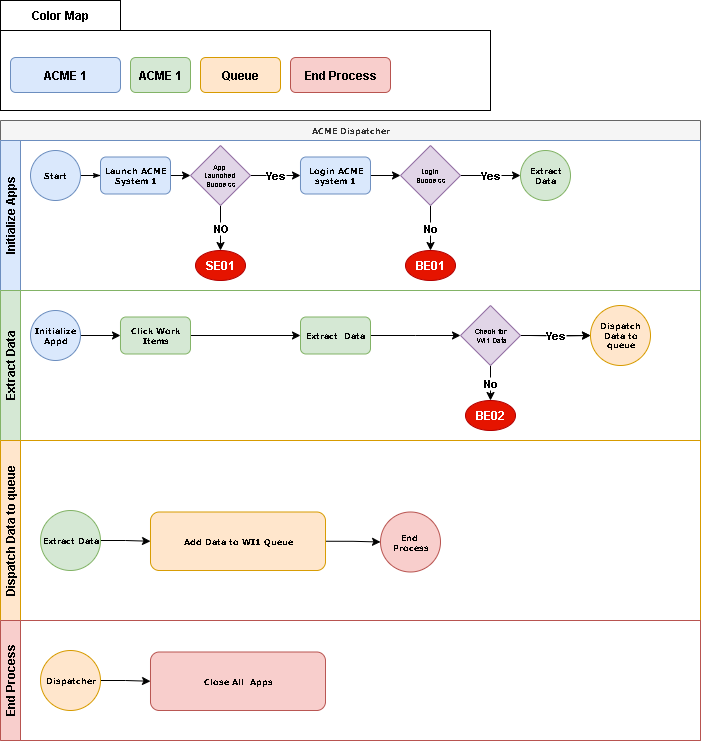

The diagram above was exported from draw.io. Its source (the exported page's mxGraphModel, read from the mxfile embedded in the PNG):
<mxGraphModel dx="1042" dy="1476" grid="1" gridSize="10" guides="1" tooltips="1" connect="1" arrows="1" fold="1" page="1" pageScale="1" pageWidth="1100" pageHeight="850" background="none" math="0" shadow="0">
  <root>
    <mxCell id="0" />
    <mxCell id="1" parent="0" />
    <mxCell id="2b4e8129b02d487f-1" value="ACME Dispatcher" style="swimlane;html=1;childLayout=stackLayout;horizontal=1;startSize=20;horizontalStack=0;rounded=0;shadow=0;labelBackgroundColor=none;strokeWidth=1;fontFamily=Verdana;fontSize=8;align=center;fillColor=#f5f5f5;fontColor=#333333;strokeColor=#666666;" parent="1" vertex="1">
      <mxGeometry x="180" y="60" width="700" height="620" as="geometry">
        <mxRectangle x="180" y="70" width="60" height="20" as="alternateBounds" />
      </mxGeometry>
    </mxCell>
    <mxCell id="2b4e8129b02d487f-2" value="Initialize Apps" style="swimlane;html=1;startSize=20;horizontal=0;fillColor=#dae8fc;strokeColor=#6c8ebf;" parent="2b4e8129b02d487f-1" vertex="1">
      <mxGeometry y="20" width="700" height="150" as="geometry" />
    </mxCell>
    <mxCell id="2b4e8129b02d487f-18" style="edgeStyle=orthogonalEdgeStyle;rounded=0;html=1;labelBackgroundColor=none;startArrow=none;startFill=0;startSize=5;endArrow=classicThin;endFill=1;endSize=5;jettySize=auto;orthogonalLoop=1;strokeWidth=1;fontFamily=Verdana;fontSize=8" parent="2b4e8129b02d487f-2" source="2b4e8129b02d487f-5" target="2b4e8129b02d487f-6" edge="1">
      <mxGeometry relative="1" as="geometry" />
    </mxCell>
    <mxCell id="2b4e8129b02d487f-5" value="Start" style="ellipse;whiteSpace=wrap;html=1;rounded=0;shadow=0;labelBackgroundColor=none;strokeWidth=1;fontFamily=Verdana;fontSize=8;align=center;fillColor=#dae8fc;strokeColor=#6c8ebf;fontStyle=1" parent="2b4e8129b02d487f-2" vertex="1">
      <mxGeometry x="30" y="10" width="50" height="50" as="geometry" />
    </mxCell>
    <mxCell id="lynWyJ27UmlPL52xSpIG-3" style="edgeStyle=orthogonalEdgeStyle;rounded=0;orthogonalLoop=1;jettySize=auto;html=1;exitX=1;exitY=0.5;exitDx=0;exitDy=0;entryX=0;entryY=0.5;entryDx=0;entryDy=0;" parent="2b4e8129b02d487f-2" source="2b4e8129b02d487f-6" target="lynWyJ27UmlPL52xSpIG-2" edge="1">
      <mxGeometry relative="1" as="geometry" />
    </mxCell>
    <mxCell id="2b4e8129b02d487f-6" value="Launch ACME System 1" style="rounded=1;whiteSpace=wrap;html=1;shadow=0;labelBackgroundColor=none;strokeWidth=1;fontFamily=Verdana;fontSize=8;align=center;fillColor=#dae8fc;strokeColor=#6c8ebf;fontStyle=1" parent="2b4e8129b02d487f-2" vertex="1">
      <mxGeometry x="100" y="16.49999999999997" width="70" height="37" as="geometry" />
    </mxCell>
    <mxCell id="lynWyJ27UmlPL52xSpIG-4" value="NO" style="edgeStyle=orthogonalEdgeStyle;rounded=0;orthogonalLoop=1;jettySize=auto;html=1;exitX=0.5;exitY=1;exitDx=0;exitDy=0;entryX=0.5;entryY=0;entryDx=0;entryDy=0;fontStyle=1" parent="2b4e8129b02d487f-2" source="lynWyJ27UmlPL52xSpIG-2" target="lynWyJ27UmlPL52xSpIG-1" edge="1">
      <mxGeometry relative="1" as="geometry" />
    </mxCell>
    <mxCell id="lynWyJ27UmlPL52xSpIG-6" value="Yes" style="edgeStyle=orthogonalEdgeStyle;rounded=0;orthogonalLoop=1;jettySize=auto;html=1;exitX=1;exitY=0.5;exitDx=0;exitDy=0;entryX=0;entryY=0.5;entryDx=0;entryDy=0;fontStyle=1" parent="2b4e8129b02d487f-2" source="lynWyJ27UmlPL52xSpIG-2" target="lynWyJ27UmlPL52xSpIG-5" edge="1">
      <mxGeometry relative="1" as="geometry" />
    </mxCell>
    <mxCell id="lynWyJ27UmlPL52xSpIG-2" value="App&amp;nbsp;&lt;div&gt;Launched&amp;nbsp;&lt;/div&gt;&lt;div&gt;Success&lt;/div&gt;" style="rhombus;whiteSpace=wrap;html=1;fillColor=#e1d5e7;strokeColor=#9673a6;fontSize=7;fontStyle=1" parent="2b4e8129b02d487f-2" vertex="1">
      <mxGeometry x="190" y="5" width="60" height="60" as="geometry" />
    </mxCell>
    <mxCell id="lynWyJ27UmlPL52xSpIG-1" value="SE01" style="ellipse;whiteSpace=wrap;html=1;fontStyle=1;fillColor=#e51400;fontColor=#ffffff;strokeColor=#B20000;" parent="2b4e8129b02d487f-2" vertex="1">
      <mxGeometry x="195" y="110" width="50" height="30" as="geometry" />
    </mxCell>
    <mxCell id="lynWyJ27UmlPL52xSpIG-8" style="edgeStyle=orthogonalEdgeStyle;rounded=0;orthogonalLoop=1;jettySize=auto;html=1;exitX=1;exitY=0.5;exitDx=0;exitDy=0;entryX=0;entryY=0.5;entryDx=0;entryDy=0;" parent="2b4e8129b02d487f-2" source="lynWyJ27UmlPL52xSpIG-5" target="lynWyJ27UmlPL52xSpIG-7" edge="1">
      <mxGeometry relative="1" as="geometry" />
    </mxCell>
    <mxCell id="lynWyJ27UmlPL52xSpIG-5" value="Login ACME system 1" style="rounded=1;whiteSpace=wrap;html=1;shadow=0;labelBackgroundColor=none;strokeWidth=1;fontFamily=Verdana;fontSize=8;align=center;fillColor=#dae8fc;strokeColor=#6c8ebf;fontStyle=1" parent="2b4e8129b02d487f-2" vertex="1">
      <mxGeometry x="300" y="16.5" width="70" height="37" as="geometry" />
    </mxCell>
    <mxCell id="lynWyJ27UmlPL52xSpIG-11" value="No" style="edgeStyle=orthogonalEdgeStyle;rounded=0;orthogonalLoop=1;jettySize=auto;html=1;exitX=0.5;exitY=1;exitDx=0;exitDy=0;fontStyle=1" parent="2b4e8129b02d487f-2" source="lynWyJ27UmlPL52xSpIG-7" target="lynWyJ27UmlPL52xSpIG-9" edge="1">
      <mxGeometry relative="1" as="geometry" />
    </mxCell>
    <mxCell id="lynWyJ27UmlPL52xSpIG-13" value="Yes" style="edgeStyle=orthogonalEdgeStyle;rounded=0;orthogonalLoop=1;jettySize=auto;html=1;exitX=1;exitY=0.5;exitDx=0;exitDy=0;entryX=0;entryY=0.5;entryDx=0;entryDy=0;fontStyle=1" parent="2b4e8129b02d487f-2" source="lynWyJ27UmlPL52xSpIG-7" edge="1">
      <mxGeometry relative="1" as="geometry">
        <mxPoint x="520" y="35" as="targetPoint" />
      </mxGeometry>
    </mxCell>
    <mxCell id="lynWyJ27UmlPL52xSpIG-7" value="Login&amp;nbsp;&lt;div&gt;Success&lt;/div&gt;" style="rhombus;whiteSpace=wrap;html=1;fillColor=#e1d5e7;strokeColor=#9673a6;fontSize=7;fontStyle=1" parent="2b4e8129b02d487f-2" vertex="1">
      <mxGeometry x="400" y="5" width="60" height="60" as="geometry" />
    </mxCell>
    <mxCell id="lynWyJ27UmlPL52xSpIG-9" value="BE01" style="ellipse;whiteSpace=wrap;html=1;fontStyle=1;fillColor=#e51400;fontColor=#ffffff;strokeColor=#B20000;" parent="2b4e8129b02d487f-2" vertex="1">
      <mxGeometry x="405" y="110" width="50" height="30" as="geometry" />
    </mxCell>
    <mxCell id="lynWyJ27UmlPL52xSpIG-25" value="Extract Data" style="ellipse;whiteSpace=wrap;html=1;rounded=0;shadow=0;labelBackgroundColor=none;strokeWidth=1;fontFamily=Verdana;fontSize=8;align=center;fillColor=#d5e8d4;strokeColor=#82b366;fontStyle=1" parent="2b4e8129b02d487f-2" vertex="1">
      <mxGeometry x="520" y="10" width="50" height="50" as="geometry" />
    </mxCell>
    <mxCell id="2b4e8129b02d487f-3" value="Extract Data" style="swimlane;html=1;startSize=20;horizontal=0;fillColor=#d5e8d4;strokeColor=#82b366;" parent="2b4e8129b02d487f-1" vertex="1">
      <mxGeometry y="170" width="700" height="150" as="geometry" />
    </mxCell>
    <mxCell id="lynWyJ27UmlPL52xSpIG-29" style="edgeStyle=orthogonalEdgeStyle;rounded=0;orthogonalLoop=1;jettySize=auto;html=1;exitX=1;exitY=0.5;exitDx=0;exitDy=0;entryX=0;entryY=0.5;entryDx=0;entryDy=0;" parent="2b4e8129b02d487f-3" source="lynWyJ27UmlPL52xSpIG-27" target="lynWyJ27UmlPL52xSpIG-28" edge="1">
      <mxGeometry relative="1" as="geometry" />
    </mxCell>
    <mxCell id="lynWyJ27UmlPL52xSpIG-27" value="Initialize Appd" style="ellipse;whiteSpace=wrap;html=1;rounded=0;shadow=0;labelBackgroundColor=none;strokeWidth=1;fontFamily=Verdana;fontSize=8;align=center;fillColor=#dae8fc;strokeColor=#6c8ebf;fontStyle=1" parent="2b4e8129b02d487f-3" vertex="1">
      <mxGeometry x="30" y="20" width="50" height="50" as="geometry" />
    </mxCell>
    <mxCell id="lynWyJ27UmlPL52xSpIG-32" style="edgeStyle=orthogonalEdgeStyle;rounded=0;orthogonalLoop=1;jettySize=auto;html=1;exitX=1;exitY=0.5;exitDx=0;exitDy=0;entryX=0;entryY=0.5;entryDx=0;entryDy=0;" parent="2b4e8129b02d487f-3" source="lynWyJ27UmlPL52xSpIG-28" target="lynWyJ27UmlPL52xSpIG-35" edge="1">
      <mxGeometry relative="1" as="geometry">
        <mxPoint x="230" y="45" as="targetPoint" />
      </mxGeometry>
    </mxCell>
    <mxCell id="lynWyJ27UmlPL52xSpIG-28" value="Click Work Items" style="rounded=1;whiteSpace=wrap;html=1;shadow=0;labelBackgroundColor=none;strokeWidth=1;fontFamily=Verdana;fontSize=8;align=center;fillColor=#d5e8d4;strokeColor=#82b366;fontStyle=1" parent="2b4e8129b02d487f-3" vertex="1">
      <mxGeometry x="120" y="26.5" width="70" height="37" as="geometry" />
    </mxCell>
    <mxCell id="lynWyJ27UmlPL52xSpIG-38" style="edgeStyle=orthogonalEdgeStyle;rounded=0;orthogonalLoop=1;jettySize=auto;html=1;exitX=1;exitY=0.5;exitDx=0;exitDy=0;entryX=0;entryY=0.5;entryDx=0;entryDy=0;" parent="2b4e8129b02d487f-3" source="lynWyJ27UmlPL52xSpIG-35" edge="1">
      <mxGeometry relative="1" as="geometry">
        <mxPoint x="460" y="45" as="targetPoint" />
      </mxGeometry>
    </mxCell>
    <mxCell id="lynWyJ27UmlPL52xSpIG-35" value="Extract&amp;nbsp; Data" style="rounded=1;whiteSpace=wrap;html=1;shadow=0;labelBackgroundColor=none;strokeWidth=1;fontFamily=Verdana;fontSize=8;align=center;fillColor=#d5e8d4;strokeColor=#82b366;fontStyle=1" parent="2b4e8129b02d487f-3" vertex="1">
      <mxGeometry x="300" y="26.5" width="70" height="37" as="geometry" />
    </mxCell>
    <mxCell id="lynWyJ27UmlPL52xSpIG-40" style="edgeStyle=orthogonalEdgeStyle;rounded=0;orthogonalLoop=1;jettySize=auto;html=1;exitX=1;exitY=0.5;exitDx=0;exitDy=0;entryX=0;entryY=0.5;entryDx=0;entryDy=0;" parent="2b4e8129b02d487f-3" target="lynWyJ27UmlPL52xSpIG-39" edge="1">
      <mxGeometry relative="1" as="geometry">
        <mxPoint x="530" y="45" as="sourcePoint" />
      </mxGeometry>
    </mxCell>
    <mxCell id="lynWyJ27UmlPL52xSpIG-39" value="Dispatch Data to queue" style="ellipse;whiteSpace=wrap;html=1;rounded=0;shadow=0;labelBackgroundColor=none;strokeWidth=1;fontFamily=Verdana;fontSize=8;align=center;fillColor=#ffe6cc;strokeColor=#d79b00;fontStyle=1" parent="2b4e8129b02d487f-3" vertex="1">
      <mxGeometry x="590" y="15" width="60" height="60" as="geometry" />
    </mxCell>
    <mxCell id="GSp-Npbws65uHioVgP-B-2" value="Yes" style="edgeStyle=orthogonalEdgeStyle;rounded=0;orthogonalLoop=1;jettySize=auto;html=1;fontStyle=1" parent="2b4e8129b02d487f-3" source="GSp-Npbws65uHioVgP-B-1" target="lynWyJ27UmlPL52xSpIG-39" edge="1">
      <mxGeometry relative="1" as="geometry" />
    </mxCell>
    <mxCell id="GSp-Npbws65uHioVgP-B-4" value="No" style="edgeStyle=orthogonalEdgeStyle;rounded=0;orthogonalLoop=1;jettySize=auto;html=1;exitX=0.5;exitY=1;exitDx=0;exitDy=0;entryX=0.5;entryY=0;entryDx=0;entryDy=0;fontStyle=1" parent="2b4e8129b02d487f-3" source="GSp-Npbws65uHioVgP-B-1" target="GSp-Npbws65uHioVgP-B-3" edge="1">
      <mxGeometry relative="1" as="geometry" />
    </mxCell>
    <mxCell id="GSp-Npbws65uHioVgP-B-1" value="Check for&lt;div&gt;&amp;nbsp;WI1 Data&lt;/div&gt;" style="rhombus;whiteSpace=wrap;html=1;fillColor=#e1d5e7;strokeColor=#9673a6;fontSize=7;fontStyle=1" parent="2b4e8129b02d487f-3" vertex="1">
      <mxGeometry x="460" y="15" width="60" height="60" as="geometry" />
    </mxCell>
    <mxCell id="GSp-Npbws65uHioVgP-B-3" value="BE02" style="ellipse;whiteSpace=wrap;html=1;fontStyle=1;fillColor=#e51400;fontColor=#ffffff;strokeColor=#B20000;" parent="2b4e8129b02d487f-3" vertex="1">
      <mxGeometry x="465" y="110" width="50" height="30" as="geometry" />
    </mxCell>
    <mxCell id="2b4e8129b02d487f-4" value="Dispatch Data to queue" style="swimlane;html=1;startSize=20;horizontal=0;fillColor=#ffe6cc;strokeColor=#d79b00;" parent="2b4e8129b02d487f-1" vertex="1">
      <mxGeometry y="320" width="700" height="180" as="geometry" />
    </mxCell>
    <mxCell id="lynWyJ27UmlPL52xSpIG-43" style="edgeStyle=orthogonalEdgeStyle;rounded=0;orthogonalLoop=1;jettySize=auto;html=1;exitX=1;exitY=0.5;exitDx=0;exitDy=0;entryX=0;entryY=0.5;entryDx=0;entryDy=0;" parent="2b4e8129b02d487f-4" source="lynWyJ27UmlPL52xSpIG-41" target="lynWyJ27UmlPL52xSpIG-42" edge="1">
      <mxGeometry relative="1" as="geometry" />
    </mxCell>
    <mxCell id="lynWyJ27UmlPL52xSpIG-41" value="Extract Data" style="ellipse;whiteSpace=wrap;html=1;rounded=0;shadow=0;labelBackgroundColor=none;strokeWidth=1;fontFamily=Verdana;fontSize=8;align=center;fillColor=#d5e8d4;strokeColor=#82b366;fontStyle=1" parent="2b4e8129b02d487f-4" vertex="1">
      <mxGeometry x="40" y="70" width="60" height="60" as="geometry" />
    </mxCell>
    <mxCell id="1OjE62tyuyLLdJsUuW6--6" style="edgeStyle=orthogonalEdgeStyle;rounded=0;orthogonalLoop=1;jettySize=auto;html=1;exitX=1;exitY=0.5;exitDx=0;exitDy=0;entryX=0;entryY=0.5;entryDx=0;entryDy=0;" parent="2b4e8129b02d487f-4" source="lynWyJ27UmlPL52xSpIG-42" target="1OjE62tyuyLLdJsUuW6--5" edge="1">
      <mxGeometry relative="1" as="geometry" />
    </mxCell>
    <mxCell id="lynWyJ27UmlPL52xSpIG-42" value="Add Data to WI1 Queue" style="rounded=1;whiteSpace=wrap;html=1;shadow=0;labelBackgroundColor=none;strokeWidth=1;fontFamily=Verdana;fontSize=8;align=center;fillColor=#ffe6cc;strokeColor=#d79b00;fontStyle=1" parent="2b4e8129b02d487f-4" vertex="1">
      <mxGeometry x="150" y="71.5" width="175" height="58.5" as="geometry" />
    </mxCell>
    <mxCell id="1OjE62tyuyLLdJsUuW6--5" value="End&amp;nbsp;&lt;div&gt;Process&lt;/div&gt;" style="ellipse;whiteSpace=wrap;html=1;rounded=0;shadow=0;labelBackgroundColor=none;strokeWidth=1;fontFamily=Verdana;fontSize=8;align=center;fillColor=#f8cecc;strokeColor=#b85450;fontStyle=1" parent="2b4e8129b02d487f-4" vertex="1">
      <mxGeometry x="380" y="71.5" width="60" height="60" as="geometry" />
    </mxCell>
    <mxCell id="lynWyJ27UmlPL52xSpIG-44" value="" style="rounded=0;whiteSpace=wrap;html=1;" parent="1" vertex="1">
      <mxGeometry x="180" y="-30" width="490" height="80" as="geometry" />
    </mxCell>
    <mxCell id="lynWyJ27UmlPL52xSpIG-45" value="Color Map" style="rounded=0;whiteSpace=wrap;html=1;fontStyle=1" parent="1" vertex="1">
      <mxGeometry x="180" y="-60" width="120" height="30" as="geometry" />
    </mxCell>
    <mxCell id="lynWyJ27UmlPL52xSpIG-46" value="ACME 1" style="rounded=1;whiteSpace=wrap;html=1;fillColor=#dae8fc;strokeColor=#6c8ebf;fontStyle=1" parent="1" vertex="1">
      <mxGeometry x="190" y="-3" width="110" height="35" as="geometry" />
    </mxCell>
    <mxCell id="lynWyJ27UmlPL52xSpIG-47" value="ACME 1" style="rounded=1;whiteSpace=wrap;html=1;fillColor=#d5e8d4;strokeColor=#82b366;fontStyle=1" parent="1" vertex="1">
      <mxGeometry x="310" y="-3" width="60" height="35" as="geometry" />
    </mxCell>
    <mxCell id="lynWyJ27UmlPL52xSpIG-48" value="Queue" style="rounded=1;whiteSpace=wrap;html=1;fillColor=#ffe6cc;strokeColor=#d79b00;fontStyle=1" parent="1" vertex="1">
      <mxGeometry x="380" y="-3" width="80" height="35" as="geometry" />
    </mxCell>
    <mxCell id="1OjE62tyuyLLdJsUuW6--1" value="End Process" style="swimlane;html=1;startSize=20;horizontal=0;fillColor=#f8cecc;strokeColor=#b85450;" parent="1" vertex="1">
      <mxGeometry x="180" y="560" width="700" height="120" as="geometry" />
    </mxCell>
    <mxCell id="1OjE62tyuyLLdJsUuW6--2" style="edgeStyle=orthogonalEdgeStyle;rounded=0;orthogonalLoop=1;jettySize=auto;html=1;exitX=1;exitY=0.5;exitDx=0;exitDy=0;entryX=0;entryY=0.5;entryDx=0;entryDy=0;" parent="1OjE62tyuyLLdJsUuW6--1" source="1OjE62tyuyLLdJsUuW6--3" target="1OjE62tyuyLLdJsUuW6--4" edge="1">
      <mxGeometry relative="1" as="geometry" />
    </mxCell>
    <mxCell id="1OjE62tyuyLLdJsUuW6--3" value="Dispatcher" style="ellipse;whiteSpace=wrap;html=1;rounded=0;shadow=0;labelBackgroundColor=none;strokeWidth=1;fontFamily=Verdana;fontSize=8;align=center;fillColor=#ffe6cc;strokeColor=#d79b00;fontStyle=1" parent="1OjE62tyuyLLdJsUuW6--1" vertex="1">
      <mxGeometry x="40" y="30" width="60" height="60" as="geometry" />
    </mxCell>
    <mxCell id="1OjE62tyuyLLdJsUuW6--4" value="Close All&amp;nbsp; Apps" style="rounded=1;whiteSpace=wrap;html=1;shadow=0;labelBackgroundColor=none;strokeWidth=1;fontFamily=Verdana;fontSize=8;align=center;fillColor=#f8cecc;strokeColor=#b85450;fontStyle=1" parent="1OjE62tyuyLLdJsUuW6--1" vertex="1">
      <mxGeometry x="150" y="31.5" width="175" height="58.5" as="geometry" />
    </mxCell>
    <mxCell id="1OjE62tyuyLLdJsUuW6--7" value="End Process" style="rounded=1;whiteSpace=wrap;html=1;fillColor=#f8cecc;strokeColor=#b85450;fontStyle=1" parent="1" vertex="1">
      <mxGeometry x="470" y="-3" width="100" height="35" as="geometry" />
    </mxCell>
  </root>
</mxGraphModel>